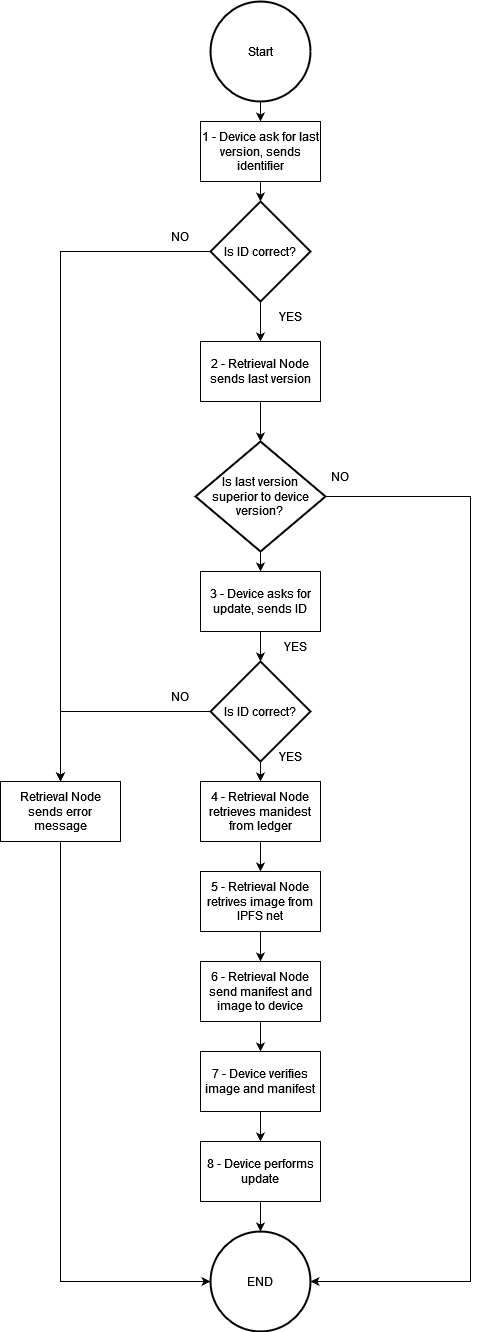

The diagram above was exported from draw.io. Its source (the exported page's mxGraphModel, read from the mxfile embedded in the PNG):
<mxGraphModel dx="794" dy="726" grid="1" gridSize="10" guides="1" tooltips="1" connect="1" arrows="1" fold="1" page="1" pageScale="1" pageWidth="1169" pageHeight="827" math="0" shadow="0">
  <root>
    <mxCell id="0" />
    <mxCell id="1" parent="0" />
    <mxCell id="QY3zgaBW5sU18hBVyN55-4" style="edgeStyle=orthogonalEdgeStyle;rounded=0;orthogonalLoop=1;jettySize=auto;html=1;exitX=0.5;exitY=1;exitDx=0;exitDy=0;exitPerimeter=0;entryX=0.5;entryY=0;entryDx=0;entryDy=0;" edge="1" parent="1" source="QY3zgaBW5sU18hBVyN55-2" target="QY3zgaBW5sU18hBVyN55-3">
      <mxGeometry relative="1" as="geometry" />
    </mxCell>
    <mxCell id="QY3zgaBW5sU18hBVyN55-2" value="Start" style="strokeWidth=2;html=1;shape=mxgraph.flowchart.start_2;whiteSpace=wrap;" vertex="1" parent="1">
      <mxGeometry x="400" y="20" width="100" height="100" as="geometry" />
    </mxCell>
    <mxCell id="QY3zgaBW5sU18hBVyN55-8" style="edgeStyle=orthogonalEdgeStyle;rounded=0;orthogonalLoop=1;jettySize=auto;html=1;exitX=0.5;exitY=1;exitDx=0;exitDy=0;entryX=0.5;entryY=0;entryDx=0;entryDy=0;entryPerimeter=0;" edge="1" parent="1" source="QY3zgaBW5sU18hBVyN55-3" target="QY3zgaBW5sU18hBVyN55-7">
      <mxGeometry relative="1" as="geometry" />
    </mxCell>
    <mxCell id="QY3zgaBW5sU18hBVyN55-3" value="1 - Device ask for last version, sends identifier" style="rounded=0;whiteSpace=wrap;html=1;" vertex="1" parent="1">
      <mxGeometry x="390" y="140" width="120" height="60" as="geometry" />
    </mxCell>
    <mxCell id="QY3zgaBW5sU18hBVyN55-11" style="edgeStyle=orthogonalEdgeStyle;rounded=0;orthogonalLoop=1;jettySize=auto;html=1;exitX=0.5;exitY=1;exitDx=0;exitDy=0;entryX=0.5;entryY=0;entryDx=0;entryDy=0;entryPerimeter=0;" edge="1" parent="1" source="QY3zgaBW5sU18hBVyN55-5" target="QY3zgaBW5sU18hBVyN55-10">
      <mxGeometry relative="1" as="geometry" />
    </mxCell>
    <mxCell id="QY3zgaBW5sU18hBVyN55-5" value="2 - Retrieval Node sends last version" style="rounded=0;whiteSpace=wrap;html=1;" vertex="1" parent="1">
      <mxGeometry x="390" y="360" width="120" height="60" as="geometry" />
    </mxCell>
    <mxCell id="QY3zgaBW5sU18hBVyN55-9" style="edgeStyle=orthogonalEdgeStyle;rounded=0;orthogonalLoop=1;jettySize=auto;html=1;exitX=0.5;exitY=1;exitDx=0;exitDy=0;exitPerimeter=0;entryX=0.5;entryY=0;entryDx=0;entryDy=0;" edge="1" parent="1" source="QY3zgaBW5sU18hBVyN55-7" target="QY3zgaBW5sU18hBVyN55-5">
      <mxGeometry relative="1" as="geometry" />
    </mxCell>
    <mxCell id="QY3zgaBW5sU18hBVyN55-14" style="edgeStyle=orthogonalEdgeStyle;rounded=0;orthogonalLoop=1;jettySize=auto;html=1;exitX=0;exitY=0.5;exitDx=0;exitDy=0;exitPerimeter=0;entryX=0.5;entryY=0;entryDx=0;entryDy=0;" edge="1" parent="1" source="QY3zgaBW5sU18hBVyN55-7" target="QY3zgaBW5sU18hBVyN55-13">
      <mxGeometry relative="1" as="geometry" />
    </mxCell>
    <mxCell id="QY3zgaBW5sU18hBVyN55-7" value="Is ID correct?" style="strokeWidth=2;html=1;shape=mxgraph.flowchart.decision;whiteSpace=wrap;" vertex="1" parent="1">
      <mxGeometry x="400" y="220" width="100" height="100" as="geometry" />
    </mxCell>
    <mxCell id="QY3zgaBW5sU18hBVyN55-23" style="edgeStyle=orthogonalEdgeStyle;rounded=0;orthogonalLoop=1;jettySize=auto;html=1;exitX=0.5;exitY=1;exitDx=0;exitDy=0;exitPerimeter=0;entryX=0.5;entryY=0;entryDx=0;entryDy=0;" edge="1" parent="1" source="QY3zgaBW5sU18hBVyN55-10" target="QY3zgaBW5sU18hBVyN55-16">
      <mxGeometry relative="1" as="geometry" />
    </mxCell>
    <mxCell id="QY3zgaBW5sU18hBVyN55-37" style="edgeStyle=orthogonalEdgeStyle;rounded=0;orthogonalLoop=1;jettySize=auto;html=1;exitX=1;exitY=0.5;exitDx=0;exitDy=0;exitPerimeter=0;entryX=1;entryY=0.5;entryDx=0;entryDy=0;entryPerimeter=0;" edge="1" parent="1" source="QY3zgaBW5sU18hBVyN55-10" target="QY3zgaBW5sU18hBVyN55-35">
      <mxGeometry relative="1" as="geometry">
        <Array as="points">
          <mxPoint x="660" y="515" />
          <mxPoint x="660" y="1300" />
        </Array>
      </mxGeometry>
    </mxCell>
    <mxCell id="QY3zgaBW5sU18hBVyN55-10" value="&lt;div&gt;Is last version&lt;/div&gt;&lt;div&gt;superior to device version?&lt;br&gt;&lt;/div&gt;" style="strokeWidth=2;html=1;shape=mxgraph.flowchart.decision;whiteSpace=wrap;" vertex="1" parent="1">
      <mxGeometry x="385" y="460" width="130" height="110" as="geometry" />
    </mxCell>
    <mxCell id="QY3zgaBW5sU18hBVyN55-12" value="YES" style="text;html=1;strokeColor=none;fillColor=none;align=center;verticalAlign=middle;whiteSpace=wrap;rounded=0;" vertex="1" parent="1">
      <mxGeometry x="450" y="320" width="60" height="30" as="geometry" />
    </mxCell>
    <mxCell id="QY3zgaBW5sU18hBVyN55-41" style="edgeStyle=orthogonalEdgeStyle;rounded=0;orthogonalLoop=1;jettySize=auto;html=1;exitX=0.5;exitY=1;exitDx=0;exitDy=0;entryX=0;entryY=0.5;entryDx=0;entryDy=0;entryPerimeter=0;" edge="1" parent="1" source="QY3zgaBW5sU18hBVyN55-13" target="QY3zgaBW5sU18hBVyN55-35">
      <mxGeometry relative="1" as="geometry" />
    </mxCell>
    <mxCell id="QY3zgaBW5sU18hBVyN55-13" value="Retrieval Node sends error message" style="rounded=0;whiteSpace=wrap;html=1;" vertex="1" parent="1">
      <mxGeometry x="190" y="800" width="120" height="60" as="geometry" />
    </mxCell>
    <mxCell id="QY3zgaBW5sU18hBVyN55-15" value="NO" style="text;html=1;strokeColor=none;fillColor=none;align=center;verticalAlign=middle;whiteSpace=wrap;rounded=0;" vertex="1" parent="1">
      <mxGeometry x="340" y="240" width="60" height="30" as="geometry" />
    </mxCell>
    <mxCell id="QY3zgaBW5sU18hBVyN55-24" style="edgeStyle=orthogonalEdgeStyle;rounded=0;orthogonalLoop=1;jettySize=auto;html=1;exitX=0.5;exitY=1;exitDx=0;exitDy=0;entryX=0.5;entryY=0;entryDx=0;entryDy=0;entryPerimeter=0;" edge="1" parent="1" source="QY3zgaBW5sU18hBVyN55-16" target="QY3zgaBW5sU18hBVyN55-20">
      <mxGeometry relative="1" as="geometry" />
    </mxCell>
    <mxCell id="QY3zgaBW5sU18hBVyN55-16" value="3 - Device asks for update, sends ID" style="rounded=0;whiteSpace=wrap;html=1;" vertex="1" parent="1">
      <mxGeometry x="390" y="590" width="120" height="60" as="geometry" />
    </mxCell>
    <mxCell id="QY3zgaBW5sU18hBVyN55-26" style="edgeStyle=orthogonalEdgeStyle;rounded=0;orthogonalLoop=1;jettySize=auto;html=1;exitX=0.5;exitY=1;exitDx=0;exitDy=0;" edge="1" parent="1" source="QY3zgaBW5sU18hBVyN55-17" target="QY3zgaBW5sU18hBVyN55-25">
      <mxGeometry relative="1" as="geometry" />
    </mxCell>
    <mxCell id="QY3zgaBW5sU18hBVyN55-17" value="4 - Retrieval Node retrieves manidest from ledger" style="rounded=0;whiteSpace=wrap;html=1;" vertex="1" parent="1">
      <mxGeometry x="390" y="800" width="120" height="60" as="geometry" />
    </mxCell>
    <mxCell id="QY3zgaBW5sU18hBVyN55-18" style="edgeStyle=orthogonalEdgeStyle;rounded=0;orthogonalLoop=1;jettySize=auto;html=1;exitX=0.5;exitY=1;exitDx=0;exitDy=0;exitPerimeter=0;entryX=0.5;entryY=0;entryDx=0;entryDy=0;" edge="1" parent="1" source="QY3zgaBW5sU18hBVyN55-20" target="QY3zgaBW5sU18hBVyN55-17">
      <mxGeometry relative="1" as="geometry" />
    </mxCell>
    <mxCell id="QY3zgaBW5sU18hBVyN55-19" style="edgeStyle=orthogonalEdgeStyle;rounded=0;orthogonalLoop=1;jettySize=auto;html=1;exitX=0;exitY=0.5;exitDx=0;exitDy=0;exitPerimeter=0;entryX=0.5;entryY=0;entryDx=0;entryDy=0;" edge="1" parent="1" source="QY3zgaBW5sU18hBVyN55-20" target="QY3zgaBW5sU18hBVyN55-13">
      <mxGeometry relative="1" as="geometry">
        <mxPoint x="200" y="980" as="targetPoint" />
      </mxGeometry>
    </mxCell>
    <mxCell id="QY3zgaBW5sU18hBVyN55-20" value="Is ID correct?" style="strokeWidth=2;html=1;shape=mxgraph.flowchart.decision;whiteSpace=wrap;" vertex="1" parent="1">
      <mxGeometry x="400" y="680" width="100" height="100" as="geometry" />
    </mxCell>
    <mxCell id="QY3zgaBW5sU18hBVyN55-21" value="YES" style="text;html=1;strokeColor=none;fillColor=none;align=center;verticalAlign=middle;whiteSpace=wrap;rounded=0;" vertex="1" parent="1">
      <mxGeometry x="450" y="760" width="60" height="30" as="geometry" />
    </mxCell>
    <mxCell id="QY3zgaBW5sU18hBVyN55-22" value="NO" style="text;html=1;strokeColor=none;fillColor=none;align=center;verticalAlign=middle;whiteSpace=wrap;rounded=0;" vertex="1" parent="1">
      <mxGeometry x="340" y="700" width="60" height="30" as="geometry" />
    </mxCell>
    <mxCell id="QY3zgaBW5sU18hBVyN55-28" style="edgeStyle=orthogonalEdgeStyle;rounded=0;orthogonalLoop=1;jettySize=auto;html=1;exitX=0.5;exitY=1;exitDx=0;exitDy=0;entryX=0.5;entryY=0;entryDx=0;entryDy=0;" edge="1" parent="1" source="QY3zgaBW5sU18hBVyN55-25" target="QY3zgaBW5sU18hBVyN55-27">
      <mxGeometry relative="1" as="geometry" />
    </mxCell>
    <mxCell id="QY3zgaBW5sU18hBVyN55-25" value="5 - Retrieval Node retrives image from IPFS net" style="rounded=0;whiteSpace=wrap;html=1;" vertex="1" parent="1">
      <mxGeometry x="390" y="890" width="120" height="60" as="geometry" />
    </mxCell>
    <mxCell id="QY3zgaBW5sU18hBVyN55-30" style="edgeStyle=orthogonalEdgeStyle;rounded=0;orthogonalLoop=1;jettySize=auto;html=1;exitX=0.5;exitY=1;exitDx=0;exitDy=0;entryX=0.5;entryY=0;entryDx=0;entryDy=0;" edge="1" parent="1" source="QY3zgaBW5sU18hBVyN55-27" target="QY3zgaBW5sU18hBVyN55-29">
      <mxGeometry relative="1" as="geometry" />
    </mxCell>
    <mxCell id="QY3zgaBW5sU18hBVyN55-27" value="6 - Retrieval Node send manifest and image to device" style="rounded=0;whiteSpace=wrap;html=1;" vertex="1" parent="1">
      <mxGeometry x="390" y="980" width="120" height="60" as="geometry" />
    </mxCell>
    <mxCell id="QY3zgaBW5sU18hBVyN55-33" style="edgeStyle=orthogonalEdgeStyle;rounded=0;orthogonalLoop=1;jettySize=auto;html=1;exitX=0.5;exitY=1;exitDx=0;exitDy=0;entryX=0.5;entryY=0;entryDx=0;entryDy=0;" edge="1" parent="1" source="QY3zgaBW5sU18hBVyN55-29" target="QY3zgaBW5sU18hBVyN55-34">
      <mxGeometry relative="1" as="geometry">
        <mxPoint x="450" y="1300" as="targetPoint" />
      </mxGeometry>
    </mxCell>
    <mxCell id="QY3zgaBW5sU18hBVyN55-29" value="7 - Device verifies image and manifest" style="rounded=0;whiteSpace=wrap;html=1;" vertex="1" parent="1">
      <mxGeometry x="390" y="1070" width="120" height="60" as="geometry" />
    </mxCell>
    <mxCell id="QY3zgaBW5sU18hBVyN55-36" style="edgeStyle=orthogonalEdgeStyle;rounded=0;orthogonalLoop=1;jettySize=auto;html=1;exitX=0.5;exitY=1;exitDx=0;exitDy=0;entryX=0.5;entryY=0;entryDx=0;entryDy=0;entryPerimeter=0;" edge="1" parent="1" source="QY3zgaBW5sU18hBVyN55-34" target="QY3zgaBW5sU18hBVyN55-35">
      <mxGeometry relative="1" as="geometry" />
    </mxCell>
    <mxCell id="QY3zgaBW5sU18hBVyN55-34" value="8 - Device performs update" style="rounded=0;whiteSpace=wrap;html=1;" vertex="1" parent="1">
      <mxGeometry x="390" y="1160" width="120" height="60" as="geometry" />
    </mxCell>
    <mxCell id="QY3zgaBW5sU18hBVyN55-35" value="END" style="strokeWidth=2;html=1;shape=mxgraph.flowchart.start_2;whiteSpace=wrap;" vertex="1" parent="1">
      <mxGeometry x="400" y="1250" width="100" height="100" as="geometry" />
    </mxCell>
    <mxCell id="QY3zgaBW5sU18hBVyN55-38" value="NO" style="text;html=1;strokeColor=none;fillColor=none;align=center;verticalAlign=middle;whiteSpace=wrap;rounded=0;" vertex="1" parent="1">
      <mxGeometry x="500" y="480" width="60" height="30" as="geometry" />
    </mxCell>
    <mxCell id="QY3zgaBW5sU18hBVyN55-40" value="YES" style="text;html=1;strokeColor=none;fillColor=none;align=center;verticalAlign=middle;whiteSpace=wrap;rounded=0;" vertex="1" parent="1">
      <mxGeometry x="455" y="650" width="60" height="30" as="geometry" />
    </mxCell>
  </root>
</mxGraphModel>